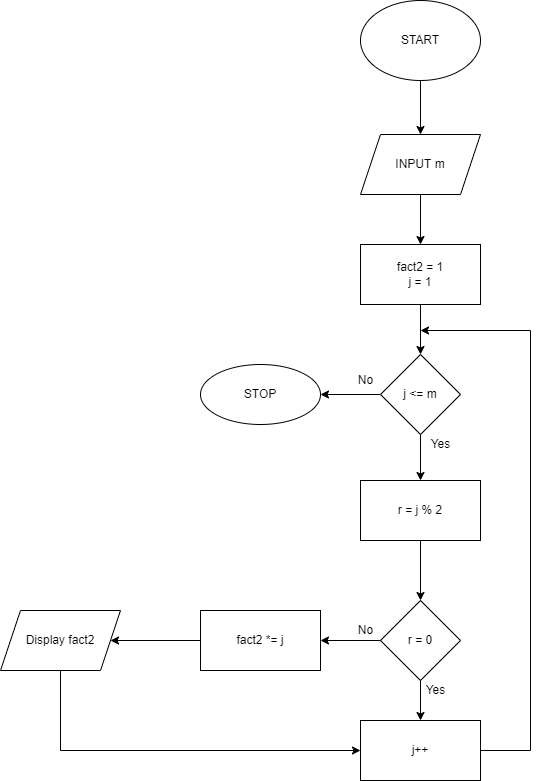

The diagram above was exported from draw.io. Its source (the exported page's mxGraphModel, read from the mxfile embedded in the PNG):
<mxGraphModel dx="1038" dy="1810" grid="1" gridSize="10" guides="1" tooltips="1" connect="1" arrows="1" fold="1" page="1" pageScale="1" pageWidth="827" pageHeight="1169" math="0" shadow="0">
  <root>
    <mxCell id="0" />
    <mxCell id="1" parent="0" />
    <mxCell id="BdjPGLcB__oHcah-wdXO-3" value="" style="edgeStyle=orthogonalEdgeStyle;rounded=0;orthogonalLoop=1;jettySize=auto;html=1;" parent="1" source="BdjPGLcB__oHcah-wdXO-1" target="BdjPGLcB__oHcah-wdXO-2" edge="1">
      <mxGeometry relative="1" as="geometry" />
    </mxCell>
    <mxCell id="BdjPGLcB__oHcah-wdXO-1" value="START" style="ellipse;whiteSpace=wrap;html=1;" parent="1" vertex="1">
      <mxGeometry x="460" y="-1080" width="120" height="80" as="geometry" />
    </mxCell>
    <mxCell id="BdjPGLcB__oHcah-wdXO-5" value="" style="edgeStyle=orthogonalEdgeStyle;rounded=0;orthogonalLoop=1;jettySize=auto;html=1;" parent="1" source="BdjPGLcB__oHcah-wdXO-2" target="BdjPGLcB__oHcah-wdXO-4" edge="1">
      <mxGeometry relative="1" as="geometry" />
    </mxCell>
    <mxCell id="BdjPGLcB__oHcah-wdXO-2" value="INPUT m" style="shape=parallelogram;perimeter=parallelogramPerimeter;whiteSpace=wrap;html=1;fixedSize=1;" parent="1" vertex="1">
      <mxGeometry x="460" y="-946" width="120" height="60" as="geometry" />
    </mxCell>
    <mxCell id="BdjPGLcB__oHcah-wdXO-7" value="" style="edgeStyle=orthogonalEdgeStyle;rounded=0;orthogonalLoop=1;jettySize=auto;html=1;" parent="1" source="BdjPGLcB__oHcah-wdXO-4" target="BdjPGLcB__oHcah-wdXO-6" edge="1">
      <mxGeometry relative="1" as="geometry" />
    </mxCell>
    <mxCell id="BdjPGLcB__oHcah-wdXO-4" value="fact2 = 1&lt;br&gt;j = 1" style="whiteSpace=wrap;html=1;" parent="1" vertex="1">
      <mxGeometry x="460" y="-836" width="120" height="60" as="geometry" />
    </mxCell>
    <mxCell id="BdjPGLcB__oHcah-wdXO-15" value="" style="edgeStyle=orthogonalEdgeStyle;rounded=0;orthogonalLoop=1;jettySize=auto;html=1;" parent="1" source="BdjPGLcB__oHcah-wdXO-6" target="BdjPGLcB__oHcah-wdXO-14" edge="1">
      <mxGeometry relative="1" as="geometry" />
    </mxCell>
    <mxCell id="BdjPGLcB__oHcah-wdXO-21" value="" style="edgeStyle=orthogonalEdgeStyle;rounded=0;orthogonalLoop=1;jettySize=auto;html=1;" parent="1" source="BdjPGLcB__oHcah-wdXO-6" target="BdjPGLcB__oHcah-wdXO-20" edge="1">
      <mxGeometry relative="1" as="geometry" />
    </mxCell>
    <mxCell id="BdjPGLcB__oHcah-wdXO-6" value="j &amp;lt;= m" style="rhombus;whiteSpace=wrap;html=1;" parent="1" vertex="1">
      <mxGeometry x="480" y="-726" width="80" height="80" as="geometry" />
    </mxCell>
    <mxCell id="BdjPGLcB__oHcah-wdXO-13" value="Yes" style="text;html=1;align=center;verticalAlign=middle;resizable=0;points=[];autosize=1;strokeColor=none;fillColor=none;" parent="1" vertex="1">
      <mxGeometry x="525" y="-646" width="30" height="20" as="geometry" />
    </mxCell>
    <mxCell id="BdjPGLcB__oHcah-wdXO-14" value="STOP" style="ellipse;whiteSpace=wrap;html=1;" parent="1" vertex="1">
      <mxGeometry x="300" y="-716" width="120" height="60" as="geometry" />
    </mxCell>
    <mxCell id="BdjPGLcB__oHcah-wdXO-16" value="No" style="text;html=1;align=center;verticalAlign=middle;resizable=0;points=[];autosize=1;strokeColor=none;fillColor=none;" parent="1" vertex="1">
      <mxGeometry x="450" y="-710" width="30" height="20" as="geometry" />
    </mxCell>
    <mxCell id="BdjPGLcB__oHcah-wdXO-23" value="" style="edgeStyle=orthogonalEdgeStyle;rounded=0;orthogonalLoop=1;jettySize=auto;html=1;" parent="1" source="BdjPGLcB__oHcah-wdXO-20" target="BdjPGLcB__oHcah-wdXO-22" edge="1">
      <mxGeometry relative="1" as="geometry" />
    </mxCell>
    <mxCell id="BdjPGLcB__oHcah-wdXO-20" value="r = j % 2" style="whiteSpace=wrap;html=1;" parent="1" vertex="1">
      <mxGeometry x="460" y="-600" width="120" height="60" as="geometry" />
    </mxCell>
    <mxCell id="BdjPGLcB__oHcah-wdXO-27" value="" style="edgeStyle=orthogonalEdgeStyle;rounded=0;orthogonalLoop=1;jettySize=auto;html=1;" parent="1" source="BdjPGLcB__oHcah-wdXO-22" target="BdjPGLcB__oHcah-wdXO-26" edge="1">
      <mxGeometry relative="1" as="geometry" />
    </mxCell>
    <mxCell id="BdjPGLcB__oHcah-wdXO-30" value="" style="edgeStyle=orthogonalEdgeStyle;rounded=0;orthogonalLoop=1;jettySize=auto;html=1;" parent="1" source="BdjPGLcB__oHcah-wdXO-22" target="BdjPGLcB__oHcah-wdXO-29" edge="1">
      <mxGeometry relative="1" as="geometry" />
    </mxCell>
    <mxCell id="BdjPGLcB__oHcah-wdXO-22" value="r = 0" style="rhombus;whiteSpace=wrap;html=1;" parent="1" vertex="1">
      <mxGeometry x="480" y="-480" width="80" height="80" as="geometry" />
    </mxCell>
    <mxCell id="BdjPGLcB__oHcah-wdXO-34" value="" style="edgeStyle=orthogonalEdgeStyle;rounded=0;orthogonalLoop=1;jettySize=auto;html=1;" parent="1" source="BdjPGLcB__oHcah-wdXO-26" target="BdjPGLcB__oHcah-wdXO-33" edge="1">
      <mxGeometry relative="1" as="geometry" />
    </mxCell>
    <mxCell id="BdjPGLcB__oHcah-wdXO-26" value="fact2 *= j" style="whiteSpace=wrap;html=1;" parent="1" vertex="1">
      <mxGeometry x="300" y="-470" width="120" height="60" as="geometry" />
    </mxCell>
    <mxCell id="BdjPGLcB__oHcah-wdXO-28" value="No" style="text;html=1;align=center;verticalAlign=middle;resizable=0;points=[];autosize=1;strokeColor=none;fillColor=none;" parent="1" vertex="1">
      <mxGeometry x="450" y="-460" width="30" height="20" as="geometry" />
    </mxCell>
    <mxCell id="BdjPGLcB__oHcah-wdXO-32" style="edgeStyle=orthogonalEdgeStyle;rounded=0;orthogonalLoop=1;jettySize=auto;html=1;" parent="1" source="BdjPGLcB__oHcah-wdXO-29" edge="1">
      <mxGeometry relative="1" as="geometry">
        <mxPoint x="520" y="-750" as="targetPoint" />
        <Array as="points">
          <mxPoint x="630" y="-330" />
          <mxPoint x="630" y="-750" />
        </Array>
      </mxGeometry>
    </mxCell>
    <mxCell id="BdjPGLcB__oHcah-wdXO-29" value="j++" style="whiteSpace=wrap;html=1;" parent="1" vertex="1">
      <mxGeometry x="460" y="-360" width="120" height="60" as="geometry" />
    </mxCell>
    <mxCell id="BdjPGLcB__oHcah-wdXO-31" value="Yes" style="text;html=1;align=center;verticalAlign=middle;resizable=0;points=[];autosize=1;strokeColor=none;fillColor=none;" parent="1" vertex="1">
      <mxGeometry x="520" y="-400" width="30" height="20" as="geometry" />
    </mxCell>
    <mxCell id="BdjPGLcB__oHcah-wdXO-35" style="edgeStyle=orthogonalEdgeStyle;rounded=0;orthogonalLoop=1;jettySize=auto;html=1;entryX=0;entryY=0.5;entryDx=0;entryDy=0;" parent="1" source="BdjPGLcB__oHcah-wdXO-33" target="BdjPGLcB__oHcah-wdXO-29" edge="1">
      <mxGeometry relative="1" as="geometry">
        <Array as="points">
          <mxPoint x="160" y="-330" />
        </Array>
      </mxGeometry>
    </mxCell>
    <mxCell id="BdjPGLcB__oHcah-wdXO-33" value="Display fact2" style="shape=parallelogram;perimeter=parallelogramPerimeter;whiteSpace=wrap;html=1;fixedSize=1;" parent="1" vertex="1">
      <mxGeometry x="100" y="-470" width="120" height="60" as="geometry" />
    </mxCell>
  </root>
</mxGraphModel>